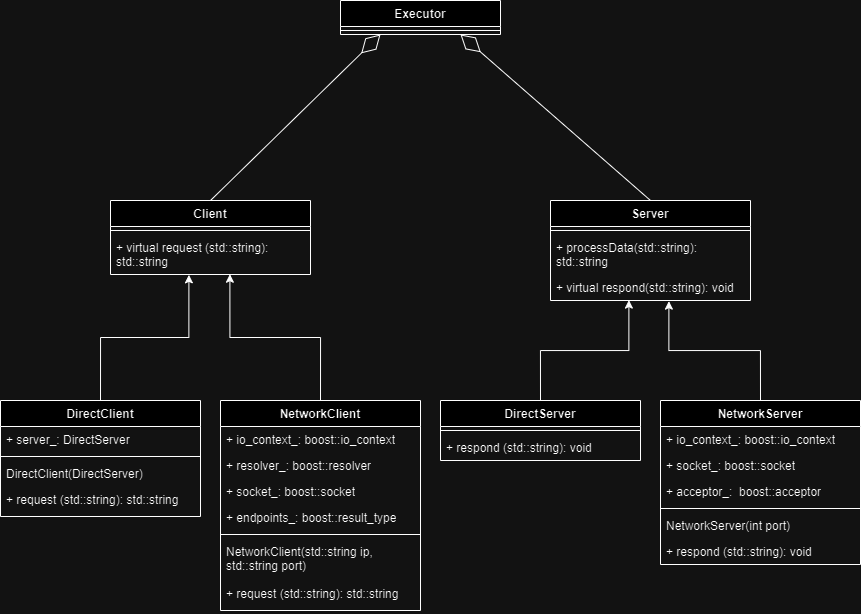

The diagram above was exported from draw.io. Its source (the exported page's mxGraphModel, read from the mxfile embedded in the PNG):
<mxGraphModel dx="1509" dy="4193" grid="1" gridSize="10" guides="1" tooltips="1" connect="1" arrows="1" fold="1" page="1" pageScale="1" pageWidth="1169" pageHeight="1654" math="0" shadow="0">
  <root>
    <mxCell id="WIyWlLk6GJQsqaUBKTNV-0" />
    <mxCell id="WIyWlLk6GJQsqaUBKTNV-1" parent="WIyWlLk6GJQsqaUBKTNV-0" />
    <mxCell id="4_1-BVH_i7FQE4BlL3eI-2" value="Client" style="swimlane;fontStyle=1;align=center;verticalAlign=top;childLayout=stackLayout;horizontal=1;startSize=26;horizontalStack=0;resizeParent=1;resizeParentMax=0;resizeLast=0;collapsible=1;marginBottom=0;whiteSpace=wrap;html=1;" vertex="1" parent="WIyWlLk6GJQsqaUBKTNV-1">
      <mxGeometry x="290" y="-3080" width="200" height="74" as="geometry" />
    </mxCell>
    <mxCell id="4_1-BVH_i7FQE4BlL3eI-4" value="" style="line;strokeWidth=1;fillColor=none;align=left;verticalAlign=middle;spacingTop=-1;spacingLeft=3;spacingRight=3;rotatable=0;labelPosition=right;points=[];portConstraint=eastwest;strokeColor=inherit;" vertex="1" parent="4_1-BVH_i7FQE4BlL3eI-2">
      <mxGeometry y="26" width="200" height="8" as="geometry" />
    </mxCell>
    <mxCell id="4_1-BVH_i7FQE4BlL3eI-5" value="+ virtual request (std::string): std::string" style="text;strokeColor=none;fillColor=none;align=left;verticalAlign=top;spacingLeft=4;spacingRight=4;overflow=hidden;rotatable=0;points=[[0,0.5],[1,0.5]];portConstraint=eastwest;whiteSpace=wrap;html=1;" vertex="1" parent="4_1-BVH_i7FQE4BlL3eI-2">
      <mxGeometry y="34" width="200" height="40" as="geometry" />
    </mxCell>
    <mxCell id="4_1-BVH_i7FQE4BlL3eI-6" value="Server" style="swimlane;fontStyle=1;align=center;verticalAlign=top;childLayout=stackLayout;horizontal=1;startSize=26;horizontalStack=0;resizeParent=1;resizeParentMax=0;resizeLast=0;collapsible=1;marginBottom=0;whiteSpace=wrap;html=1;" vertex="1" parent="WIyWlLk6GJQsqaUBKTNV-1">
      <mxGeometry x="730" y="-3080" width="200" height="100" as="geometry" />
    </mxCell>
    <mxCell id="4_1-BVH_i7FQE4BlL3eI-8" value="" style="line;strokeWidth=1;fillColor=none;align=left;verticalAlign=middle;spacingTop=-1;spacingLeft=3;spacingRight=3;rotatable=0;labelPosition=right;points=[];portConstraint=eastwest;strokeColor=inherit;" vertex="1" parent="4_1-BVH_i7FQE4BlL3eI-6">
      <mxGeometry y="26" width="200" height="8" as="geometry" />
    </mxCell>
    <mxCell id="4_1-BVH_i7FQE4BlL3eI-44" value="+ processData(std::string): std::string" style="text;strokeColor=none;fillColor=none;align=left;verticalAlign=top;spacingLeft=4;spacingRight=4;overflow=hidden;rotatable=0;points=[[0,0.5],[1,0.5]];portConstraint=eastwest;whiteSpace=wrap;html=1;" vertex="1" parent="4_1-BVH_i7FQE4BlL3eI-6">
      <mxGeometry y="34" width="200" height="40" as="geometry" />
    </mxCell>
    <mxCell id="4_1-BVH_i7FQE4BlL3eI-9" value="+ virtual respond(std::string): void" style="text;strokeColor=none;fillColor=none;align=left;verticalAlign=top;spacingLeft=4;spacingRight=4;overflow=hidden;rotatable=0;points=[[0,0.5],[1,0.5]];portConstraint=eastwest;whiteSpace=wrap;html=1;" vertex="1" parent="4_1-BVH_i7FQE4BlL3eI-6">
      <mxGeometry y="74" width="200" height="26" as="geometry" />
    </mxCell>
    <mxCell id="4_1-BVH_i7FQE4BlL3eI-41" style="edgeStyle=orthogonalEdgeStyle;rounded=0;orthogonalLoop=1;jettySize=auto;html=1;exitX=0.5;exitY=0;exitDx=0;exitDy=0;entryX=0.392;entryY=1.008;entryDx=0;entryDy=0;entryPerimeter=0;" edge="1" parent="WIyWlLk6GJQsqaUBKTNV-1" source="4_1-BVH_i7FQE4BlL3eI-10" target="4_1-BVH_i7FQE4BlL3eI-5">
      <mxGeometry relative="1" as="geometry" />
    </mxCell>
    <mxCell id="4_1-BVH_i7FQE4BlL3eI-10" value="DirectClient" style="swimlane;fontStyle=1;align=center;verticalAlign=top;childLayout=stackLayout;horizontal=1;startSize=26;horizontalStack=0;resizeParent=1;resizeParentMax=0;resizeLast=0;collapsible=1;marginBottom=0;whiteSpace=wrap;html=1;" vertex="1" parent="WIyWlLk6GJQsqaUBKTNV-1">
      <mxGeometry x="180" y="-2880" width="200" height="116" as="geometry" />
    </mxCell>
    <mxCell id="4_1-BVH_i7FQE4BlL3eI-42" value="+ server_: DirectServer" style="text;strokeColor=none;fillColor=none;align=left;verticalAlign=top;spacingLeft=4;spacingRight=4;overflow=hidden;rotatable=0;points=[[0,0.5],[1,0.5]];portConstraint=eastwest;whiteSpace=wrap;html=1;" vertex="1" parent="4_1-BVH_i7FQE4BlL3eI-10">
      <mxGeometry y="26" width="200" height="26" as="geometry" />
    </mxCell>
    <mxCell id="4_1-BVH_i7FQE4BlL3eI-12" value="" style="line;strokeWidth=1;fillColor=none;align=left;verticalAlign=middle;spacingTop=-1;spacingLeft=3;spacingRight=3;rotatable=0;labelPosition=right;points=[];portConstraint=eastwest;strokeColor=inherit;" vertex="1" parent="4_1-BVH_i7FQE4BlL3eI-10">
      <mxGeometry y="52" width="200" height="8" as="geometry" />
    </mxCell>
    <mxCell id="4_1-BVH_i7FQE4BlL3eI-11" value="DirectClient(DirectServer)" style="text;strokeColor=none;fillColor=none;align=left;verticalAlign=top;spacingLeft=4;spacingRight=4;overflow=hidden;rotatable=0;points=[[0,0.5],[1,0.5]];portConstraint=eastwest;whiteSpace=wrap;html=1;" vertex="1" parent="4_1-BVH_i7FQE4BlL3eI-10">
      <mxGeometry y="60" width="200" height="26" as="geometry" />
    </mxCell>
    <mxCell id="4_1-BVH_i7FQE4BlL3eI-13" value="+ request (std::string): std::string" style="text;strokeColor=none;fillColor=none;align=left;verticalAlign=top;spacingLeft=4;spacingRight=4;overflow=hidden;rotatable=0;points=[[0,0.5],[1,0.5]];portConstraint=eastwest;whiteSpace=wrap;html=1;" vertex="1" parent="4_1-BVH_i7FQE4BlL3eI-10">
      <mxGeometry y="86" width="200" height="30" as="geometry" />
    </mxCell>
    <mxCell id="4_1-BVH_i7FQE4BlL3eI-37" style="edgeStyle=orthogonalEdgeStyle;rounded=0;orthogonalLoop=1;jettySize=auto;html=1;exitX=0.5;exitY=0;exitDx=0;exitDy=0;entryX=0.597;entryY=0.993;entryDx=0;entryDy=0;entryPerimeter=0;" edge="1" parent="WIyWlLk6GJQsqaUBKTNV-1" source="4_1-BVH_i7FQE4BlL3eI-14" target="4_1-BVH_i7FQE4BlL3eI-5">
      <mxGeometry relative="1" as="geometry" />
    </mxCell>
    <mxCell id="4_1-BVH_i7FQE4BlL3eI-14" value="NetworkClient" style="swimlane;fontStyle=1;align=center;verticalAlign=top;childLayout=stackLayout;horizontal=1;startSize=26;horizontalStack=0;resizeParent=1;resizeParentMax=0;resizeLast=0;collapsible=1;marginBottom=0;whiteSpace=wrap;html=1;" vertex="1" parent="WIyWlLk6GJQsqaUBKTNV-1">
      <mxGeometry x="400" y="-2880" width="200" height="210" as="geometry" />
    </mxCell>
    <mxCell id="4_1-BVH_i7FQE4BlL3eI-46" value="+ io_context_: boost::io_context" style="text;strokeColor=none;fillColor=none;align=left;verticalAlign=top;spacingLeft=4;spacingRight=4;overflow=hidden;rotatable=0;points=[[0,0.5],[1,0.5]];portConstraint=eastwest;whiteSpace=wrap;html=1;" vertex="1" parent="4_1-BVH_i7FQE4BlL3eI-14">
      <mxGeometry y="26" width="200" height="26" as="geometry" />
    </mxCell>
    <mxCell id="4_1-BVH_i7FQE4BlL3eI-45" value="+ resolver_: boost::resolver" style="text;strokeColor=none;fillColor=none;align=left;verticalAlign=top;spacingLeft=4;spacingRight=4;overflow=hidden;rotatable=0;points=[[0,0.5],[1,0.5]];portConstraint=eastwest;whiteSpace=wrap;html=1;" vertex="1" parent="4_1-BVH_i7FQE4BlL3eI-14">
      <mxGeometry y="52" width="200" height="26" as="geometry" />
    </mxCell>
    <mxCell id="4_1-BVH_i7FQE4BlL3eI-48" value="+ socket_: boost::socket" style="text;strokeColor=none;fillColor=none;align=left;verticalAlign=top;spacingLeft=4;spacingRight=4;overflow=hidden;rotatable=0;points=[[0,0.5],[1,0.5]];portConstraint=eastwest;whiteSpace=wrap;html=1;" vertex="1" parent="4_1-BVH_i7FQE4BlL3eI-14">
      <mxGeometry y="78" width="200" height="26" as="geometry" />
    </mxCell>
    <mxCell id="4_1-BVH_i7FQE4BlL3eI-47" value="+ endpoints_: boost::result_type" style="text;strokeColor=none;fillColor=none;align=left;verticalAlign=top;spacingLeft=4;spacingRight=4;overflow=hidden;rotatable=0;points=[[0,0.5],[1,0.5]];portConstraint=eastwest;whiteSpace=wrap;html=1;" vertex="1" parent="4_1-BVH_i7FQE4BlL3eI-14">
      <mxGeometry y="104" width="200" height="26" as="geometry" />
    </mxCell>
    <mxCell id="4_1-BVH_i7FQE4BlL3eI-16" value="" style="line;strokeWidth=1;fillColor=none;align=left;verticalAlign=middle;spacingTop=-1;spacingLeft=3;spacingRight=3;rotatable=0;labelPosition=right;points=[];portConstraint=eastwest;strokeColor=inherit;" vertex="1" parent="4_1-BVH_i7FQE4BlL3eI-14">
      <mxGeometry y="130" width="200" height="8" as="geometry" />
    </mxCell>
    <mxCell id="4_1-BVH_i7FQE4BlL3eI-49" value="NetworkClient(std::string ip, std::string port)" style="text;strokeColor=none;fillColor=none;align=left;verticalAlign=top;spacingLeft=4;spacingRight=4;overflow=hidden;rotatable=0;points=[[0,0.5],[1,0.5]];portConstraint=eastwest;whiteSpace=wrap;html=1;" vertex="1" parent="4_1-BVH_i7FQE4BlL3eI-14">
      <mxGeometry y="138" width="200" height="42" as="geometry" />
    </mxCell>
    <mxCell id="4_1-BVH_i7FQE4BlL3eI-17" value="+ request (std::string): std::string" style="text;strokeColor=none;fillColor=none;align=left;verticalAlign=top;spacingLeft=4;spacingRight=4;overflow=hidden;rotatable=0;points=[[0,0.5],[1,0.5]];portConstraint=eastwest;whiteSpace=wrap;html=1;" vertex="1" parent="4_1-BVH_i7FQE4BlL3eI-14">
      <mxGeometry y="180" width="200" height="30" as="geometry" />
    </mxCell>
    <mxCell id="4_1-BVH_i7FQE4BlL3eI-40" style="edgeStyle=orthogonalEdgeStyle;rounded=0;orthogonalLoop=1;jettySize=auto;html=1;exitX=0.5;exitY=0;exitDx=0;exitDy=0;entryX=0.592;entryY=1.024;entryDx=0;entryDy=0;entryPerimeter=0;" edge="1" parent="WIyWlLk6GJQsqaUBKTNV-1" source="4_1-BVH_i7FQE4BlL3eI-22" target="4_1-BVH_i7FQE4BlL3eI-9">
      <mxGeometry relative="1" as="geometry" />
    </mxCell>
    <mxCell id="4_1-BVH_i7FQE4BlL3eI-22" value="NetworkServer" style="swimlane;fontStyle=1;align=center;verticalAlign=top;childLayout=stackLayout;horizontal=1;startSize=26;horizontalStack=0;resizeParent=1;resizeParentMax=0;resizeLast=0;collapsible=1;marginBottom=0;whiteSpace=wrap;html=1;" vertex="1" parent="WIyWlLk6GJQsqaUBKTNV-1">
      <mxGeometry x="840" y="-2880" width="200" height="164" as="geometry" />
    </mxCell>
    <mxCell id="4_1-BVH_i7FQE4BlL3eI-23" value="+ io_context_: boost::io_context" style="text;strokeColor=none;fillColor=none;align=left;verticalAlign=top;spacingLeft=4;spacingRight=4;overflow=hidden;rotatable=0;points=[[0,0.5],[1,0.5]];portConstraint=eastwest;whiteSpace=wrap;html=1;" vertex="1" parent="4_1-BVH_i7FQE4BlL3eI-22">
      <mxGeometry y="26" width="200" height="26" as="geometry" />
    </mxCell>
    <mxCell id="4_1-BVH_i7FQE4BlL3eI-55" value="+ socket_: boost::socket" style="text;strokeColor=none;fillColor=none;align=left;verticalAlign=top;spacingLeft=4;spacingRight=4;overflow=hidden;rotatable=0;points=[[0,0.5],[1,0.5]];portConstraint=eastwest;whiteSpace=wrap;html=1;" vertex="1" parent="4_1-BVH_i7FQE4BlL3eI-22">
      <mxGeometry y="52" width="200" height="26" as="geometry" />
    </mxCell>
    <mxCell id="4_1-BVH_i7FQE4BlL3eI-54" value="+ acceptor_:&amp;nbsp; boost::acceptor" style="text;strokeColor=none;fillColor=none;align=left;verticalAlign=top;spacingLeft=4;spacingRight=4;overflow=hidden;rotatable=0;points=[[0,0.5],[1,0.5]];portConstraint=eastwest;whiteSpace=wrap;html=1;" vertex="1" parent="4_1-BVH_i7FQE4BlL3eI-22">
      <mxGeometry y="78" width="200" height="26" as="geometry" />
    </mxCell>
    <mxCell id="4_1-BVH_i7FQE4BlL3eI-24" value="" style="line;strokeWidth=1;fillColor=none;align=left;verticalAlign=middle;spacingTop=-1;spacingLeft=3;spacingRight=3;rotatable=0;labelPosition=right;points=[];portConstraint=eastwest;strokeColor=inherit;" vertex="1" parent="4_1-BVH_i7FQE4BlL3eI-22">
      <mxGeometry y="104" width="200" height="8" as="geometry" />
    </mxCell>
    <mxCell id="4_1-BVH_i7FQE4BlL3eI-56" value="NetworkServer(int port)" style="text;strokeColor=none;fillColor=none;align=left;verticalAlign=top;spacingLeft=4;spacingRight=4;overflow=hidden;rotatable=0;points=[[0,0.5],[1,0.5]];portConstraint=eastwest;whiteSpace=wrap;html=1;" vertex="1" parent="4_1-BVH_i7FQE4BlL3eI-22">
      <mxGeometry y="112" width="200" height="26" as="geometry" />
    </mxCell>
    <mxCell id="4_1-BVH_i7FQE4BlL3eI-25" value="+ respond (std::string): void" style="text;strokeColor=none;fillColor=none;align=left;verticalAlign=top;spacingLeft=4;spacingRight=4;overflow=hidden;rotatable=0;points=[[0,0.5],[1,0.5]];portConstraint=eastwest;whiteSpace=wrap;html=1;" vertex="1" parent="4_1-BVH_i7FQE4BlL3eI-22">
      <mxGeometry y="138" width="200" height="26" as="geometry" />
    </mxCell>
    <mxCell id="4_1-BVH_i7FQE4BlL3eI-39" style="edgeStyle=orthogonalEdgeStyle;rounded=0;orthogonalLoop=1;jettySize=auto;html=1;exitX=0.5;exitY=0;exitDx=0;exitDy=0;entryX=0.392;entryY=0.984;entryDx=0;entryDy=0;entryPerimeter=0;" edge="1" parent="WIyWlLk6GJQsqaUBKTNV-1" source="4_1-BVH_i7FQE4BlL3eI-30" target="4_1-BVH_i7FQE4BlL3eI-9">
      <mxGeometry relative="1" as="geometry" />
    </mxCell>
    <mxCell id="4_1-BVH_i7FQE4BlL3eI-30" value="DirectServer" style="swimlane;fontStyle=1;align=center;verticalAlign=top;childLayout=stackLayout;horizontal=1;startSize=26;horizontalStack=0;resizeParent=1;resizeParentMax=0;resizeLast=0;collapsible=1;marginBottom=0;whiteSpace=wrap;html=1;" vertex="1" parent="WIyWlLk6GJQsqaUBKTNV-1">
      <mxGeometry x="620" y="-2880" width="200" height="60" as="geometry" />
    </mxCell>
    <mxCell id="4_1-BVH_i7FQE4BlL3eI-32" value="" style="line;strokeWidth=1;fillColor=none;align=left;verticalAlign=middle;spacingTop=-1;spacingLeft=3;spacingRight=3;rotatable=0;labelPosition=right;points=[];portConstraint=eastwest;strokeColor=inherit;" vertex="1" parent="4_1-BVH_i7FQE4BlL3eI-30">
      <mxGeometry y="26" width="200" height="8" as="geometry" />
    </mxCell>
    <mxCell id="4_1-BVH_i7FQE4BlL3eI-33" value="+ respond (std::string): void" style="text;strokeColor=none;fillColor=none;align=left;verticalAlign=top;spacingLeft=4;spacingRight=4;overflow=hidden;rotatable=0;points=[[0,0.5],[1,0.5]];portConstraint=eastwest;whiteSpace=wrap;html=1;" vertex="1" parent="4_1-BVH_i7FQE4BlL3eI-30">
      <mxGeometry y="34" width="200" height="26" as="geometry" />
    </mxCell>
    <mxCell id="4_1-BVH_i7FQE4BlL3eI-57" value="Executor" style="swimlane;fontStyle=1;align=center;verticalAlign=top;childLayout=stackLayout;horizontal=1;startSize=26;horizontalStack=0;resizeParent=1;resizeParentMax=0;resizeLast=0;collapsible=1;marginBottom=0;whiteSpace=wrap;html=1;" vertex="1" parent="WIyWlLk6GJQsqaUBKTNV-1">
      <mxGeometry x="520" y="-3280" width="160" height="34" as="geometry" />
    </mxCell>
    <mxCell id="4_1-BVH_i7FQE4BlL3eI-59" value="" style="line;strokeWidth=1;fillColor=none;align=left;verticalAlign=middle;spacingTop=-1;spacingLeft=3;spacingRight=3;rotatable=0;labelPosition=right;points=[];portConstraint=eastwest;strokeColor=inherit;" vertex="1" parent="4_1-BVH_i7FQE4BlL3eI-57">
      <mxGeometry y="26" width="160" height="8" as="geometry" />
    </mxCell>
    <mxCell id="4_1-BVH_i7FQE4BlL3eI-62" value="" style="endArrow=diamondThin;endFill=0;endSize=24;html=1;rounded=0;exitX=0.5;exitY=0;exitDx=0;exitDy=0;entryX=0.75;entryY=1;entryDx=0;entryDy=0;" edge="1" parent="WIyWlLk6GJQsqaUBKTNV-1" source="4_1-BVH_i7FQE4BlL3eI-6" target="4_1-BVH_i7FQE4BlL3eI-57">
      <mxGeometry width="160" relative="1" as="geometry">
        <mxPoint x="550" y="-2900" as="sourcePoint" />
        <mxPoint x="710" y="-2900" as="targetPoint" />
      </mxGeometry>
    </mxCell>
    <mxCell id="4_1-BVH_i7FQE4BlL3eI-63" value="" style="endArrow=diamondThin;endFill=0;endSize=24;html=1;rounded=0;entryX=0.25;entryY=1;entryDx=0;entryDy=0;exitX=0.5;exitY=0;exitDx=0;exitDy=0;" edge="1" parent="WIyWlLk6GJQsqaUBKTNV-1" source="4_1-BVH_i7FQE4BlL3eI-2" target="4_1-BVH_i7FQE4BlL3eI-57">
      <mxGeometry width="160" relative="1" as="geometry">
        <mxPoint x="550" y="-2900" as="sourcePoint" />
        <mxPoint x="710" y="-2900" as="targetPoint" />
      </mxGeometry>
    </mxCell>
  </root>
</mxGraphModel>